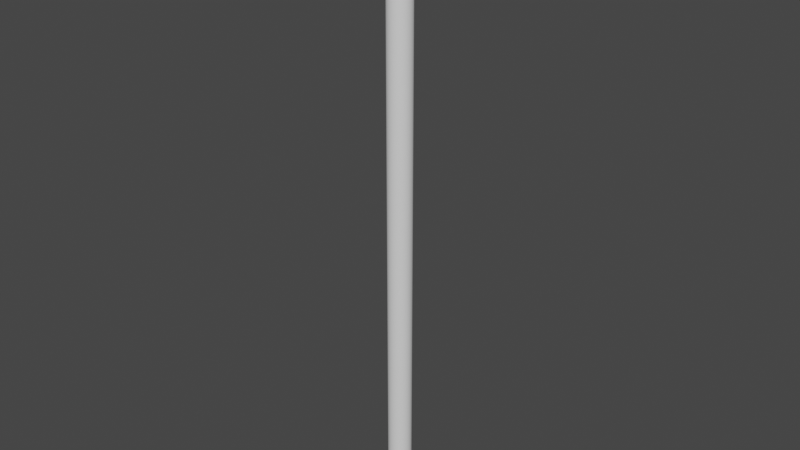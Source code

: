 # Source: woodstick.blend  (saved by Blender 2.81.16; exported with 4.5.12 LTS)
import bpy
from mathutils import Matrix  # noqa: F401  (used for matrix-valued properties, if any)

bpy.ops.wm.read_factory_settings(use_empty=True)
scene = bpy.context.scene
scene.name = 'Scene'

# ---- collections
col_collection = bpy.data.collections.new('Collection'); scene.collection.children.link(col_collection)

# ---- world
world_world = bpy.data.worlds.new('World'); scene.world = world_world
world_world.use_nodes = True; world_world.node_tree.nodes.clear()
_N = world_world.node_tree.nodes; _L = world_world.node_tree.links
n0 = _N.new('ShaderNodeOutputWorld'); n0.name = 'World Output'; n0.location = (300, 300)
n1 = _N.new('ShaderNodeBackground'); n1.name = 'Background'; n1.location = (10, 300)
n1.inputs[0].default_value = (0.05088, 0.05088, 0.05088, 1.0)
_L.new(n1.outputs[0], n0.inputs[0])
n0.is_active_output = True
world_world.color = (0.05088, 0.05088, 0.05088)
world_world.use_sun_shadow = False
world_world.sun_shadow_jitter_overblur = 0.0

# ---- meshes
me_cylinder = bpy.data.meshes.new('Cylinder')
me_cylinder.from_pydata([(0.0, 1.0, -1.0), (0.0, 1.0, 1.0), (0.1951, 0.9808, -1.0), (0.1951, 0.9808, 1.0), (0.3827, 0.9239, -1.0), (0.3827, 0.9239, 1.0), (0.5556, 0.8315, -1.0), (0.5556, 0.8315, 1.0), (0.7071, 0.7071, -1.0), (0.7071, 0.7071, 1.0), (0.8315, 0.5556, -1.0), (0.8315, 0.5556, 1.0), (0.9239, 0.3827, -1.0), (0.9239, 0.3827, 1.0), (0.9808, 0.1951, -1.0), (0.9808, 0.1951, 1.0), (1.0, 7.55e-08, -1.0), (1.0, 7.55e-08, 1.0), (0.9808, -0.1951, -1.0), (0.9808, -0.1951, 1.0), (0.9239, -0.3827, -1.0), (0.9239, -0.3827, 1.0), (0.8315, -0.5556, -1.0), (0.8315, -0.5556, 1.0), (0.7071, -0.7071, -1.0), (0.7071, -0.7071, 1.0), (0.5556, -0.8315, -1.0), (0.5556, -0.8315, 1.0), (0.3827, -0.9239, -1.0), (0.3827, -0.9239, 1.0), (0.1951, -0.9808, -1.0), (0.1951, -0.9808, 1.0), (-3.258e-07, -1.0, -1.0), (-3.258e-07, -1.0, 1.0), (-0.1951, -0.9808, -1.0), (-0.1951, -0.9808, 1.0), (-0.3827, -0.9239, -1.0), (-0.3827, -0.9239, 1.0), (-0.5556, -0.8315, -1.0), (-0.5556, -0.8315, 1.0), (-0.7071, -0.7071, -1.0), (-0.7071, -0.7071, 1.0), (-0.8315, -0.5556, -1.0), (-0.8315, -0.5556, 1.0), (-0.9239, -0.3827, -1.0), (-0.9239, -0.3827, 1.0), (-0.9808, -0.1951, -1.0), (-0.9808, -0.1951, 1.0), (-1.0, 9.656e-07, -1.0), (-1.0, 9.656e-07, 1.0), (-0.9808, 0.1951, -1.0), (-0.9808, 0.1951, 1.0), (-0.9239, 0.3827, -1.0), (-0.9239, 0.3827, 1.0), (-0.8315, 0.5556, -1.0), (-0.8315, 0.5556, 1.0), (-0.7071, 0.7071, -1.0), (-0.7071, 0.7071, 1.0), (-0.5556, 0.8315, -1.0), (-0.5556, 0.8315, 1.0), (-0.3827, 0.9239, -1.0), (-0.3827, 0.9239, 1.0), (-0.1951, 0.9808, -1.0), (-0.1951, 0.9808, 1.0)], [], [(0, 1, 3, 2), (2, 3, 5, 4), (4, 5, 7, 6), (6, 7, 9, 8), (8, 9, 11, 10), (10, 11, 13, 12), (12, 13, 15, 14), (14, 15, 17, 16), (16, 17, 19, 18), (18, 19, 21, 20), (20, 21, 23, 22), (22, 23, 25, 24), (24, 25, 27, 26), (26, 27, 29, 28), (28, 29, 31, 30), (30, 31, 33, 32), (32, 33, 35, 34), (34, 35, 37, 36), (36, 37, 39, 38), (38, 39, 41, 40), (40, 41, 43, 42), (42, 43, 45, 44), (44, 45, 47, 46), (46, 47, 49, 48), (48, 49, 51, 50), (50, 51, 53, 52), (52, 53, 55, 54), (54, 55, 57, 56), (56, 57, 59, 58), (58, 59, 61, 60), (3, 1, 63, 61, 59, 57, 55, 53, 51, 49, 47, 45, 43, 41, 39, 37, 35, 33, 31, 29, 27, 25, 23, 21, 19, 17, 15, 13, 11, 9, 7, 5), (60, 61, 63, 62), (62, 63, 1, 0), (0, 2, 4, 6, 8, 10, 12, 14, 16, 18, 20, 22, 24, 26, 28, 30, 32, 34, 36, 38, 40, 42, 44, 46, 48, 50, 52, 54, 56, 58, 60, 62)])
me_cylinder.polygons.foreach_set('use_smooth', [True] * 34)
_uv = me_cylinder.uv_layers.new(name='UVMap')
_uv.uv.foreach_set('vector', [1.0, 0.5, 1.0, 1.0, 0.9688, 1.0, 0.9688, 0.5, 0.9688, 0.5, 0.9688, 1.0, 0.9375, 1.0, 0.9375, 0.5, 0.9375, 0.5, 0.9375, 1.0, 0.9062, 1.0, 0.9062, 0.5, 0.9062, 0.5, 0.9062, 1.0, 0.875, 1.0, 0.875, 0.5, 0.875, 0.5, 0.875, 1.0, 0.8438, 1.0, 0.8438, 0.5, 0.8438, 0.5, 0.8438, 1.0, 0.8125, 1.0, 0.8125, 0.5, 0.8125, 0.5, 0.8125, 1.0, 0.7812, 1.0, 0.7812, 0.5, 0.7812, 0.5, 0.7812, 1.0, 0.75, 1.0, 0.75, 0.5, 0.75, 0.5, 0.75, 1.0, 0.7188, 1.0, 0.7188, 0.5, 0.7188, 0.5, 0.7188, 1.0, 0.6875, 1.0, 0.6875, 0.5, 0.6875, 0.5, 0.6875, 1.0, 0.6562, 1.0, 0.6562, 0.5, 0.6562, 0.5, 0.6562, 1.0, 0.625, 1.0, 0.625, 0.5, 0.625, 0.5, 0.625, 1.0, 0.5938, 1.0, 0.5938, 0.5, 0.5938, 0.5, 0.5938, 1.0, 0.5625, 1.0, 0.5625, 0.5, 0.5625, 0.5, 0.5625, 1.0, 0.5312, 1.0, 0.5312, 0.5, 0.5312, 0.5, 0.5312, 1.0, 0.5, 1.0, 0.5, 0.5, 0.5, 0.5, 0.5, 1.0, 0.4688, 1.0, 0.4688, 0.5, 0.4688, 0.5, 0.4688, 1.0, 0.4375, 1.0, 0.4375, 0.5, 0.4375, 0.5, 0.4375, 1.0, 0.4062, 1.0, 0.4062, 0.5, 0.4062, 0.5, 0.4062, 1.0, 0.375, 1.0, 0.375, 0.5, 0.375, 0.5, 0.375, 1.0, 0.3438, 1.0, 0.3438, 0.5, 0.3438, 0.5, 0.3438, 1.0, 0.3125, 1.0, 0.3125, 0.5, 0.3125, 0.5, 0.3125, 1.0, 0.2812, 1.0, 0.2812, 0.5, 0.2812, 0.5, 0.2812, 1.0, 0.25, 1.0, 0.25, 0.5, 0.25, 0.5, 0.25, 1.0, 0.2188, 1.0, 0.2188, 0.5, 0.2188, 0.5, 0.2188, 1.0, 0.1875, 1.0, 0.1875, 0.5, 0.1875, 0.5, 0.1875, 1.0, 0.1562, 1.0, 0.1562, 0.5, 0.1562, 0.5, 0.1562, 1.0, 0.125, 1.0, 0.125, 0.5, 0.125, 0.5, 0.125, 1.0, 0.09375, 1.0, 0.09375, 0.5, 0.09375, 0.5, 0.09375, 1.0, 0.0625, 1.0, 0.0625, 0.5, 0.2968, 0.4854, 0.25, 0.49, 0.2032, 0.4854, 0.1582, 0.4717, 0.1167, 0.4496, 0.08029, 0.4197, 0.05045, 0.3833, 0.02827, 0.3418, 0.01461, 0.2968, 0.01, 0.25, 0.01461, 0.2032, 0.02827, 0.1582, 0.05045, 0.1167, 0.08029, 0.08029, 0.1167, 0.05045, 0.1582, 0.02827, 0.2032, 0.01461, 0.25, 0.01, 0.2968, 0.01461, 0.3418, 0.02827, 0.3833, 0.05045, 0.4197, 0.08029, 0.4496, 0.1167, 0.4717, 0.1582, 0.4854, 0.2032, 0.49, 0.25, 0.4854, 0.2968, 0.4717, 0.3418, 0.4496, 0.3833, 0.4197, 0.4197, 0.3833, 0.4496, 0.3418, 0.4717, 0.0625, 0.5, 0.0625, 1.0, 0.03125, 1.0, 0.03125, 0.5, 0.03125, 0.5, 0.03125, 1.0, 0.0, 1.0, 0.0, 0.5, 0.75, 0.49, 0.7968, 0.4854, 0.8418, 0.4717, 0.8833, 0.4496, 0.9197, 0.4197, 0.9496, 0.3833, 0.9717, 0.3418, 0.9854, 0.2968, 0.99, 0.25, 0.9854, 0.2032, 0.9717, 0.1582, 0.9496, 0.1167, 0.9197, 0.08029, 0.8833, 0.05045, 0.8418, 0.02827, 0.7968, 0.01461, 0.75, 0.01, 0.7032, 0.01461, 0.6582, 0.02827, 0.6167, 0.05045, 0.5803, 0.08029, 0.5504, 0.1167, 0.5283, 0.1582, 0.5146, 0.2032, 0.51, 0.25, 0.5146, 0.2968, 0.5283, 0.3418, 0.5504, 0.3833, 0.5803, 0.4197, 0.6167, 0.4496, 0.6582, 0.4717, 0.7032, 0.4854])
me_cylinder.use_remesh_fix_poles = True
me_cylinder.use_remesh_preserve_attributes = False
me_cylinder.use_mirror_vertex_groups = False
me_cylinder.update()

# ---- objects
ob_cylinder = bpy.data.objects.new('Cylinder', me_cylinder)

# ---- transforms, parenting, visibility, modifiers, constraints
ob_cylinder.location = (2.621, -4.868, 1.549)
ob_cylinder.scale = (0.04084, 0.04121, 1.071)
ob_cylinder.lineart.crease_threshold = 0.0

# ---- collection membership
col_collection.objects.link(ob_cylinder)

# ---- scene / render settings (as saved in the file)
scene.frame_start = 1; scene.frame_end = 250; scene.frame_set(1)
scene.render.engine = 'BLENDER_EEVEE_NEXT'
scene.cycles.use_denoising = False
scene.cycles.samples = 128
scene.cycles.sampling_pattern = 'TABULATED_SOBOL'
scene.cycles.use_adaptive_sampling = False
scene.cycles.use_light_tree = False
scene.view_settings.view_transform = 'Filmic'
bpy.context.view_layer.update()

# ---- added for rendering (the .blend has no active camera and no usable light): camera, sun
cam_auto = bpy.data.cameras.new('AutoCamera')
cam_auto.lens = 50.0
cam_auto.sensor_width = 36.0
cam_auto.clip_end = 1000.0
ob_auto_camera = bpy.data.objects.new('AutoCamera', cam_auto)
scene.collection.objects.link(ob_auto_camera)
ob_auto_camera.location = (4.60689, -7.25052, 3.13782)
ob_auto_camera.rotation_euler = (1.09748, -7.21219e-08, 0.694738)
scene.camera = ob_auto_camera
light_auto_sun = bpy.data.lights.new('AutoSun', 'SUN')
light_auto_sun.energy = 3.0
light_auto_sun.angle = 0.0523599
ob_auto_sun = bpy.data.objects.new('AutoSun', light_auto_sun)
scene.collection.objects.link(ob_auto_sun)
ob_auto_sun.rotation_euler = (0.872665, 0.174533, 0.523599)
bpy.context.view_layer.update()
